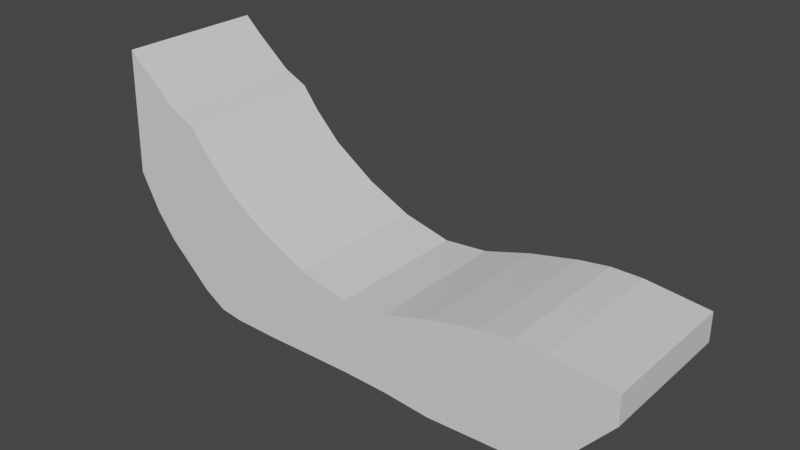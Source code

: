# Source: Banana.blend  (saved by Blender 2.80.75; exported with 4.5.12 LTS)
import bpy
from mathutils import Matrix  # noqa: F401  (used for matrix-valued properties, if any)

bpy.ops.wm.read_factory_settings(use_empty=True)
scene = bpy.context.scene
scene.name = 'Scene'

# ---- collections
col_collection = bpy.data.collections.new('Collection'); scene.collection.children.link(col_collection)

# ---- materials (node trees are filled in below, after node groups)
mat_material = bpy.data.materials.new('Material')
mat_material.alpha_threshold = 0.0
mat_material.use_transparent_shadow = False
mat_material.line_color = (0.0, 0.0, 0.0, 1.0)

# ---- material node trees
mat_material.use_nodes = True; mat_material.node_tree.nodes.clear()
_N = mat_material.node_tree.nodes; _L = mat_material.node_tree.links
n0 = _N.new('ShaderNodeOutputMaterial'); n0.name = 'Material Output'; n0.location = (300, 300)
n1 = _N.new('ShaderNodeBsdfPrincipled'); n1.name = 'Principled BSDF'; n1.location = (10, 300)
n1.distribution = 'GGX'
n1.subsurface_method = 'BURLEY'
n1.inputs[2].default_value = 0.4
n1.inputs[3].default_value = 1.45
n1.inputs[27].default_value = (0.0, 0.0, 0.0, 1.0)
n1.inputs[28].default_value = 1.0
_L.new(n1.outputs[0], n0.inputs[0])
n0.is_active_output = True

# ---- world
world_world = bpy.data.worlds.new('World'); scene.world = world_world
world_world.use_nodes = True; world_world.node_tree.nodes.clear()
_N = world_world.node_tree.nodes; _L = world_world.node_tree.links
n0 = _N.new('ShaderNodeOutputWorld'); n0.name = 'World Output'; n0.location = (300, 300)
n1 = _N.new('ShaderNodeBackground'); n1.name = 'Background'; n1.location = (10, 300)
n1.inputs[0].default_value = (0.05088, 0.05088, 0.05088, 1.0)
_L.new(n1.outputs[0], n0.inputs[0])
n0.is_active_output = True
world_world.color = (0.05088, 0.05088, 0.05088)
world_world.use_sun_shadow = False
world_world.sun_shadow_jitter_overblur = 0.0

# ---- meshes
me_cube = bpy.data.meshes.new('Cube')
me_cube.from_pydata([(2.378, 0.5926, 0.2103), (2.378, 0.5926, -0.02789), (2.378, -0.5926, 0.2103), (2.378, -0.5926, -0.02789), (-1.934, 0.5926, 1.382), (-1.97, 0.5926, 0.3643), (-1.934, -0.5926, 1.382), (-1.97, -0.5926, 0.3643), (0.1804, 0.5926, -0.6083), (0.1804, -0.5926, -0.007476), (0.1804, -0.5926, -0.6083), (0.1804, 0.5926, -0.007476), (0.5509, -0.5926, -0.6177), (0.5509, 0.5926, 0.02535), (0.5509, 0.5926, -0.6177), (0.5509, -0.5926, 0.02535), (0.9431, -0.5926, -0.6491), (0.9431, 0.5926, 0.1426), (0.9431, 0.5926, -0.6491), (0.9431, -0.5926, 0.1426), (-0.2223, 0.5926, -0.6135), (-0.2223, -0.5926, 0.09203), (-0.2223, -0.5926, -0.6135), (-0.2223, 0.5926, 0.09203), (-0.5888, 0.5926, -0.6188), (-0.5888, -0.5926, 0.2675), (-0.5888, -0.5926, -0.6188), (-0.5888, 0.5926, 0.2675), (-1.303, 0.5926, -0.4776), (-1.303, -0.5926, 0.9163), (-1.303, -0.5926, -0.4776), (-1.303, 0.5926, 0.9163), (-0.9458, -0.5926, -0.6135), (-0.9458, 0.5926, 0.5109), (-0.9458, 0.5926, -0.6135), (-0.9458, -0.5926, 0.5109), (-1.66, 0.5926, -0.1429), (-1.503, -0.5926, 1.011), (-1.66, -0.5926, -0.1429), (-1.503, 0.5926, 1.011), (-1.124, 0.5926, -0.5874), (-1.166, -0.5926, 0.7371), (-1.124, -0.5926, -0.5874), (-1.166, 0.5926, 0.7371), (1.348, -0.5926, -0.6331), (1.348, 0.5926, 0.232), (1.348, 0.5926, -0.6331), (1.348, -0.5926, 0.232), (1.863, -0.5926, -0.5564), (1.863, 0.5926, 0.268), (1.863, 0.5926, -0.5564), (1.863, -0.5926, 0.268), (1.606, 0.5926, -0.623), (1.606, -0.5926, 0.2688), (1.606, -0.5926, -0.623), (1.606, 0.5926, 0.2688), (2.12, -0.5926, -0.3329), (2.12, 0.5926, 0.2392), (2.12, 0.5926, -0.3329), (2.12, -0.5926, 0.2392), (-1.815, 0.5926, 0.06361), (-1.797, -0.5926, 1.254), (-1.815, -0.5926, 0.06361), (-1.797, 0.5926, 1.254)], [], [(63, 4, 6, 61), (62, 61, 6, 7), (7, 6, 4, 5), (58, 1, 3, 56), (1, 0, 2, 3), (58, 57, 0, 1), (20, 23, 11, 8), (20, 8, 10, 22), (12, 15, 9, 10), (13, 11, 9, 15), (17, 13, 15, 19), (16, 19, 15, 12), (8, 11, 13, 14), (8, 14, 12, 10), (44, 47, 19, 16), (45, 17, 19, 47), (14, 13, 17, 18), (14, 18, 16, 12), (24, 20, 22, 26), (24, 27, 23, 20), (10, 9, 21, 22), (11, 23, 21, 9), (34, 33, 27, 24), (34, 24, 26, 32), (22, 21, 25, 26), (23, 27, 25, 21), (36, 28, 30, 38), (36, 39, 31, 28), (42, 41, 29, 30), (43, 31, 29, 41), (27, 33, 35, 25), (26, 25, 35, 32), (40, 34, 32, 42), (40, 43, 33, 34), (60, 63, 39, 36), (60, 36, 38, 62), (30, 29, 37, 38), (31, 39, 37, 29), (28, 31, 43, 40), (28, 40, 42, 30), (33, 43, 41, 35), (32, 35, 41, 42), (55, 45, 47, 53), (54, 53, 47, 44), (18, 17, 45, 46), (18, 46, 44, 16), (56, 59, 51, 48), (57, 49, 51, 59), (52, 55, 49, 50), (52, 50, 48, 54), (46, 52, 54, 44), (46, 45, 55, 52), (48, 51, 53, 54), (49, 55, 53, 51), (0, 57, 59, 2), (3, 2, 59, 56), (50, 49, 57, 58), (50, 58, 56, 48), (5, 60, 62, 7), (5, 4, 63, 60), (38, 37, 61, 62), (39, 63, 61, 37)])
_uv = me_cube.uv_layers.new(name='UVMap')
_uv.uv.foreach_set('vector', [0.6148, 0.0, 0.625, 0.0, 0.625, 0.25, 0.6148, 0.25, 0.375, 0.4898, 0.625, 0.4898, 0.625, 0.5, 0.375, 0.5, 0.375, 0.5, 0.625, 0.5, 0.625, 0.75, 0.375, 0.75, 0.6104, 0.75, 0.625, 0.75, 0.625, 1.0, 0.6104, 1.0, 0.125, 0.5, 0.375, 0.5, 0.375, 0.75, 0.125, 0.75, 0.625, 0.7354, 0.875, 0.7354, 0.875, 0.75, 0.625, 0.75, 0.625, 0.6021, 0.875, 0.6021, 0.875, 0.625, 0.625, 0.625, 0.4771, 0.75, 0.5, 0.75, 0.5, 1.0, 0.4771, 1.0, 0.375, 0.3539, 0.625, 0.3539, 0.625, 0.375, 0.375, 0.375, 0.4789, 0.0, 0.5, 0.0, 0.5, 0.25, 0.4789, 0.25, 0.4566, 0.0, 0.4789, 0.0, 0.4789, 0.25, 0.4566, 0.25, 0.375, 0.3316, 0.625, 0.3316, 0.625, 0.3539, 0.375, 0.3539, 0.625, 0.625, 0.875, 0.625, 0.875, 0.6461, 0.625, 0.6461, 0.5, 0.75, 0.5211, 0.75, 0.5211, 1.0, 0.5, 1.0, 0.375, 0.3086, 0.625, 0.3086, 0.625, 0.3316, 0.375, 0.3316, 0.4336, 0.0, 0.4566, 0.0, 0.4566, 0.25, 0.4336, 0.25, 0.625, 0.6461, 0.875, 0.6461, 0.875, 0.6684, 0.625, 0.6684, 0.5211, 0.75, 0.5434, 0.75, 0.5434, 1.0, 0.5211, 1.0, 0.4562, 0.75, 0.4771, 0.75, 0.4771, 1.0, 0.4562, 1.0, 0.625, 0.5812, 0.875, 0.5812, 0.875, 0.6021, 0.625, 0.6021, 0.375, 0.375, 0.625, 0.375, 0.625, 0.3979, 0.375, 0.3979, 0.5, 0.0, 0.5229, 0.0, 0.5229, 0.25, 0.5, 0.25, 0.625, 0.5609, 0.875, 0.5609, 0.875, 0.5812, 0.625, 0.5812, 0.4359, 0.75, 0.4562, 0.75, 0.4562, 1.0, 0.4359, 1.0, 0.375, 0.3979, 0.625, 0.3979, 0.625, 0.4188, 0.375, 0.4188, 0.5229, 0.0, 0.5438, 0.0, 0.5438, 0.25, 0.5229, 0.25, 0.3953, 0.75, 0.4156, 0.75, 0.4156, 1.0, 0.3953, 1.0, 0.625, 0.5203, 0.875, 0.5203, 0.875, 0.5406, 0.625, 0.5406, 0.375, 0.4492, 0.625, 0.4492, 0.625, 0.4594, 0.375, 0.4594, 0.5742, 0.0, 0.5844, 0.0, 0.5844, 0.25, 0.5742, 0.25, 0.5438, 0.0, 0.5641, 0.0, 0.5641, 0.25, 0.5438, 0.25, 0.375, 0.4188, 0.625, 0.4188, 0.625, 0.4391, 0.375, 0.4391, 0.4258, 0.75, 0.4359, 0.75, 0.4359, 1.0, 0.4258, 1.0, 0.625, 0.5508, 0.875, 0.5508, 0.875, 0.5609, 0.625, 0.5609, 0.625, 0.5102, 0.875, 0.5102, 0.875, 0.5203, 0.625, 0.5203, 0.3852, 0.75, 0.3953, 0.75, 0.3953, 1.0, 0.3852, 1.0, 0.375, 0.4594, 0.625, 0.4594, 0.625, 0.4797, 0.375, 0.4797, 0.5844, 0.0, 0.6047, 0.0, 0.6047, 0.25, 0.5844, 0.25, 0.625, 0.5406, 0.875, 0.5406, 0.875, 0.5508, 0.625, 0.5508, 0.4156, 0.75, 0.4258, 0.75, 0.4258, 1.0, 0.4156, 1.0, 0.5641, 0.0, 0.5742, 0.0, 0.5742, 0.25, 0.5641, 0.25, 0.375, 0.4391, 0.625, 0.4391, 0.625, 0.4492, 0.375, 0.4492, 0.4189, 0.0, 0.4336, 0.0, 0.4336, 0.25, 0.4189, 0.25, 0.375, 0.2939, 0.625, 0.2939, 0.625, 0.3086, 0.375, 0.3086, 0.625, 0.6684, 0.875, 0.6684, 0.875, 0.6914, 0.625, 0.6914, 0.5434, 0.75, 0.5664, 0.75, 0.5664, 1.0, 0.5434, 1.0, 0.375, 0.2646, 0.625, 0.2646, 0.625, 0.2793, 0.375, 0.2793, 0.3896, 0.0, 0.4043, 0.0, 0.4043, 0.25, 0.3896, 0.25, 0.625, 0.7061, 0.875, 0.7061, 0.875, 0.7207, 0.625, 0.7207, 0.5811, 0.75, 0.5957, 0.75, 0.5957, 1.0, 0.5811, 1.0, 0.5664, 0.75, 0.5811, 0.75, 0.5811, 1.0, 0.5664, 1.0, 0.625, 0.6914, 0.875, 0.6914, 0.875, 0.7061, 0.625, 0.7061, 0.375, 0.2793, 0.625, 0.2793, 0.625, 0.2939, 0.375, 0.2939, 0.4043, 0.0, 0.4189, 0.0, 0.4189, 0.25, 0.4043, 0.25, 0.375, 0.0, 0.3896, 0.0, 0.3896, 0.25, 0.375, 0.25, 0.375, 0.25, 0.625, 0.25, 0.625, 0.2646, 0.375, 0.2646, 0.625, 0.7207, 0.875, 0.7207, 0.875, 0.7354, 0.625, 0.7354, 0.5957, 0.75, 0.6104, 0.75, 0.6104, 1.0, 0.5957, 1.0, 0.375, 0.75, 0.3852, 0.75, 0.3852, 1.0, 0.375, 1.0, 0.625, 0.5, 0.875, 0.5, 0.875, 0.5102, 0.625, 0.5102, 0.375, 0.4797, 0.625, 0.4797, 0.625, 0.4898, 0.375, 0.4898, 0.6047, 0.0, 0.6148, 0.0, 0.6148, 0.25, 0.6047, 0.25])
me_cube.materials.append(mat_material)
me_cube.use_remesh_preserve_volume = False
me_cube.use_remesh_preserve_attributes = False
me_cube.use_mirror_vertex_groups = False
me_cube.update()

# ---- objects
ob_banana = bpy.data.objects.new('Banana', me_cube)
ob_empty = bpy.data.objects.new('Empty', None)

# ---- transforms, parenting, visibility, modifiers, constraints
ob_banana.location = (0.0, 0.0, 0.0)
ob_banana.lock_rotations_4d = False
ob_banana.empty_display_type = 'ARROWS'
ob_banana.lineart.crease_threshold = 0.0
ob_empty.location = (-0.09116, -1.156, 4.142)
ob_empty.rotation_euler = (1.571, 3.139, -4.017e-10)
ob_empty.empty_display_type = 'IMAGE'
ob_empty.empty_display_size = 10.52
ob_empty.empty_image_offset = (-0.7625, -0.2375)
ob_empty.use_empty_image_alpha = True
ob_empty.color = (1.0, 1.0, 1.0, 0.2518)
ob_empty.lineart.crease_threshold = 0.0

# ---- collection membership
col_collection.objects.link(ob_banana)
col_collection.objects.link(ob_empty)

# ---- scene / render settings (as saved in the file)
scene.frame_start = 1; scene.frame_end = 250; scene.frame_set(1)
scene.render.engine = 'BLENDER_EEVEE_NEXT'
scene.cycles.use_denoising = False
scene.cycles.samples = 128
scene.cycles.sampling_pattern = 'TABULATED_SOBOL'
scene.cycles.use_adaptive_sampling = False
scene.cycles.use_light_tree = False
scene.view_settings.view_transform = 'Filmic'
bpy.context.view_layer.update()

# ---- added for rendering (the .blend has no active camera and no usable light): camera, sun
cam_auto = bpy.data.cameras.new('AutoCamera')
cam_auto.lens = 50.0
cam_auto.sensor_width = 36.0
cam_auto.clip_end = 1000.0
ob_auto_camera = bpy.data.objects.new('AutoCamera', cam_auto)
scene.collection.objects.link(ob_auto_camera)
ob_auto_camera.location = (4.77715, -5.48786, 4.02512)
ob_auto_camera.rotation_euler = (1.09748, -7.21219e-08, 0.694738)
scene.camera = ob_auto_camera
light_auto_sun = bpy.data.lights.new('AutoSun', 'SUN')
light_auto_sun.energy = 3.0
light_auto_sun.angle = 0.0523599
ob_auto_sun = bpy.data.objects.new('AutoSun', light_auto_sun)
scene.collection.objects.link(ob_auto_sun)
ob_auto_sun.rotation_euler = (0.872665, 0.174533, 0.523599)
bpy.context.view_layer.update()

